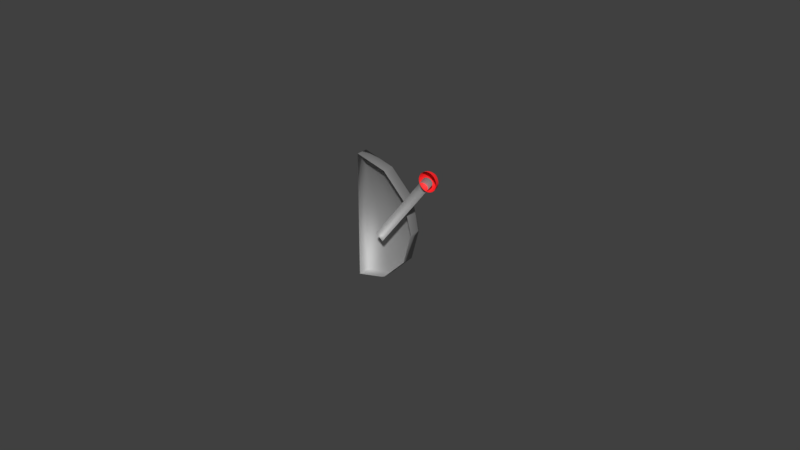 # Source: Lever.blend  (saved by Blender 2.79.0; exported with 4.5.12 LTS)
import bpy
from mathutils import Matrix  # noqa: F401  (used for matrix-valued properties, if any)

bpy.ops.wm.read_factory_settings(use_empty=True)
scene = bpy.context.scene
scene.name = 'Scene'

# ---- collections
col_collection_1 = bpy.data.collections.new('Collection 1'); scene.collection.children.link(col_collection_1)

# ---- materials (node trees are filled in below, after node groups)
mat_metal = bpy.data.materials.new('Metal')
mat_metal.alpha_threshold = 0.0
mat_metal.roughness = 0.5
mat_handle = bpy.data.materials.new('Handle')
mat_handle.alpha_threshold = 0.0
mat_handle.roughness = 0.5

# ---- material node trees
mat_metal.use_nodes = True; mat_metal.node_tree.nodes.clear()
_N = mat_metal.node_tree.nodes; _L = mat_metal.node_tree.links
n0 = _N.new('ShaderNodeOutputMaterial'); n0.name = 'Material Output'; n0.location = (300, 300)
n1 = _N.new('ShaderNodeMixShader'); n1.name = 'Mix Shader'; n1.location = (10, 300)
n2 = _N.new('ShaderNodeBsdfDiffuse'); n2.name = 'Diffuse BSDF'; n2.location = (-190, 200)
n2.inputs[0].default_value = (0.2697, 0.2697, 0.2697, 1.0)
n2.inputs[1].default_value = 0.3
n3 = _N.new('ShaderNodeBsdfAnisotropic'); n3.name = 'Glossy BSDF'; n3.location = (-190, 100)
n3.distribution = 'GGX'
n3.inputs[1].default_value = 0.7071
_L.new(n1.outputs[0], n0.inputs[0])
_L.new(n2.outputs[0], n1.inputs[1])
_L.new(n3.outputs[0], n1.inputs[2])
n0.is_active_output = True
mat_handle.use_nodes = True; mat_handle.node_tree.nodes.clear()
_N = mat_handle.node_tree.nodes; _L = mat_handle.node_tree.links
n0 = _N.new('ShaderNodeOutputMaterial'); n0.name = 'Material Output'; n0.location = (300, 300)
n1 = _N.new('ShaderNodeMixShader'); n1.name = 'Mix Shader'; n1.location = (10, 300)
n1.inputs[0].default_value = 0.1
n2 = _N.new('ShaderNodeBsdfDiffuse'); n2.name = 'Diffuse BSDF'; n2.location = (-190, 200)
n2.inputs[0].default_value = (1.0, 0.002391, 0.0068, 1.0)
n2.inputs[1].default_value = 0.4299
n3 = _N.new('ShaderNodeBsdfAnisotropic'); n3.name = 'Glossy BSDF'; n3.location = (-190, 100)
n3.distribution = 'GGX'
n3.inputs[1].default_value = 0.7071
_L.new(n1.outputs[0], n0.inputs[0])
_L.new(n2.outputs[0], n1.inputs[1])
_L.new(n3.outputs[0], n1.inputs[2])
n0.is_active_output = True

# ---- world
world_world = bpy.data.worlds.new('World'); scene.world = world_world
world_world.color = (0.05088, 0.05088, 0.05088)
world_world.use_sun_shadow = False
world_world.sun_shadow_jitter_overblur = 0.0
world_world.cycles.sampling_method = 'MANUAL'

# ---- meshes
me_cylinder_009 = bpy.data.meshes.new('Cylinder.009')
me_cylinder_009.from_pydata([(-0.6171, -0.00734, -0.9812), (-0.1171, -0.00734, -0.8472), (0.2489, -0.00734, -0.4812), (0.3829, -0.00734, 0.01878), (0.2489, -0.00734, 0.5188), (-0.1171, -0.00734, 0.8848), (-0.6171, -0.00734, 1.019), (-0.1727, -0.00734, -0.8742), (0.2011, -0.00734, -0.5291), (0.3682, -0.00734, -0.03612), (0.2661, -0.00734, 0.465), (-0.07521, -0.00734, 0.8429), (0.8087, -0.2886, 0.8616), (0.8578, -0.2886, 0.8944), (0.8766, -0.2886, 0.9174), (0.8906, -0.2886, 0.9435), (0.8992, -0.2886, 0.9719), (0.9021, -0.2886, 1.001), (0.8992, -0.2886, 1.031), (0.8766, -0.2886, 1.085), (0.8578, -0.2886, 1.108), (0.8348, -0.2886, 1.127), (0.8087, -0.2886, 1.141), (0.7213, -0.2886, 0.853), (0.6929, -0.2886, 0.8616), (0.6667, -0.2886, 0.8756), (0.6438, -0.2886, 0.8944), (0.625, -0.2886, 0.9174), (0.611, -0.2886, 0.9435), (0.6024, -0.2886, 0.9719), (0.5995, -0.2886, 1.001), (0.6024, -0.2886, 1.031), (0.611, -0.2886, 1.059), (0.625, -0.2886, 1.085), (0.6438, -0.2886, 1.108), (0.6667, -0.2886, 1.127), (0.6929, -0.2886, 1.141), (0.7213, -0.2886, 1.15), (0.7252, -0.2739, 0.853), (0.7006, -0.2597, 0.8616), (0.678, -0.2466, 0.8756), (0.6581, -0.2351, 0.8944), (0.6418, -0.2257, 0.9174), (0.6297, -0.2187, 0.9435), (0.6223, -0.2144, 0.9719), (0.6197, -0.213, 1.001), (0.6223, -0.2144, 1.031), (0.6297, -0.2187, 1.059), (0.6418, -0.2257, 1.085), (0.6581, -0.2351, 1.108), (0.678, -0.2466, 1.127), (0.7006, -0.2597, 1.141), (0.7252, -0.2739, 1.15), (0.7508, -0.2886, 0.8501), (0.736, -0.2631, 0.853), (0.7218, -0.2385, 0.8616), (0.7087, -0.2158, 0.8756), (0.6973, -0.196, 0.8944), (0.6879, -0.1797, 0.9174), (0.6809, -0.1676, 0.9435), (0.6766, -0.1601, 0.9719), (0.6751, -0.1576, 1.001), (0.6766, -0.1601, 1.031), (0.6809, -0.1676, 1.059), (0.6879, -0.1797, 1.085), (0.6973, -0.196, 1.108), (0.7087, -0.2158, 1.127), (0.7218, -0.2385, 1.141), (0.736, -0.2631, 1.15), (0.7508, -0.2886, 1.153), (0.7508, -0.2591, 0.853), (0.7508, -0.2307, 0.8616), (0.7508, -0.2046, 0.8756), (0.7508, -0.1816, 0.8944), (0.7508, -0.1628, 0.9174), (0.7508, -0.1488, 0.9435), (0.7508, -0.1402, 0.9719), (0.7508, -0.1373, 1.001), (0.7508, -0.1402, 1.031), (0.7508, -0.1488, 1.059), (0.7508, -0.1628, 1.085), (0.7508, -0.1816, 1.108), (0.7508, -0.2046, 1.127), (0.7508, -0.2307, 1.141), (0.7508, -0.2591, 1.15), (0.7655, -0.2631, 0.853), (0.7797, -0.2385, 0.8616), (0.7928, -0.2158, 0.8756), (0.8043, -0.196, 0.8944), (0.8137, -0.1797, 0.9174), (0.8207, -0.1676, 0.9435), (0.825, -0.1601, 0.9719), (0.8264, -0.1576, 1.001), (0.825, -0.1601, 1.031), (0.8207, -0.1676, 1.059), (0.8137, -0.1797, 1.085), (0.8043, -0.196, 1.108), (0.7928, -0.2158, 1.127), (0.7797, -0.2385, 1.141), (0.7655, -0.2631, 1.15), (0.7763, -0.2739, 0.853), (0.8009, -0.2597, 0.8616), (0.8236, -0.2466, 0.8756), (0.8434, -0.2351, 0.8944), (0.8597, -0.2257, 0.9174), (0.8718, -0.2187, 0.9435), (0.8793, -0.2144, 0.9719), (0.8818, -0.213, 1.001), (0.8793, -0.2144, 1.031), (0.8718, -0.2187, 1.059), (0.8597, -0.2257, 1.085), (0.8434, -0.2351, 1.108), (0.8236, -0.2466, 1.127), (0.8009, -0.2597, 1.141), (0.7763, -0.2739, 1.15), (0.7803, -0.2886, 0.853), (0.8348, -0.2886, 0.8756), (0.8906, -0.2886, 1.059), (0.7803, -0.2886, 1.15), (-0.1965, -0.2886, -0.1024), (0.6898, -0.2886, 1.048), (-0.1883, -0.2479, -0.1087), (0.6979, -0.2479, 1.042), (-0.1659, -0.218, -0.1259), (0.7203, -0.218, 1.025), (-0.1354, -0.2071, -0.1494), (0.7508, -0.2071, 1.001), (-0.1049, -0.218, -0.1729), (0.7813, -0.218, 0.9779), (-0.08259, -0.2479, -0.1901), (0.8036, -0.2479, 0.9607), (-0.07441, -0.2886, -0.1964), (0.8118, -0.2886, 0.9544), (0.06023, -0.2879, 0.2306), (-0.6171, -0.1938, -0.9812), (-0.1171, -0.1938, -0.8472), (0.2489, -0.1938, -0.4812), (0.3829, -0.1938, 0.01878), (0.2489, -0.1938, 0.5188), (-0.1171, -0.1938, 0.8848), (-0.6171, -0.1938, 1.019), (-0.1727, -0.1938, -0.8742), (0.2011, -0.1938, -0.5291), (0.3682, -0.1938, -0.03612), (0.2661, -0.1938, 0.465), (-0.07521, -0.1938, 0.8429)], [], [(141, 7, 1, 135), (142, 8, 2, 136), (143, 9, 3, 137), (144, 10, 4, 138), (145, 11, 5, 139), (139, 5, 6, 140), (134, 140, 6, 0), (1, 7, 0, 6, 5, 11, 4, 10, 3, 9, 2, 8), (134, 0, 7, 141), (135, 1, 8, 142), (136, 2, 9, 143), (137, 3, 10, 144), (138, 4, 11, 145), (37, 52, 51, 36), (30, 45, 44, 29), (23, 38, 53), (69, 52, 37), (31, 46, 45, 30), (24, 39, 38, 23), (32, 47, 46, 31), (25, 40, 39, 24), (33, 48, 47, 32), (26, 41, 40, 25), (34, 49, 48, 33), (27, 42, 41, 26), (35, 50, 49, 34), (28, 43, 42, 27), (36, 51, 50, 35), (29, 44, 43, 28), (41, 57, 56, 40), (49, 65, 64, 48), (42, 58, 57, 41), (50, 66, 65, 49), (43, 59, 58, 42), (51, 67, 66, 50), (44, 60, 59, 43), (52, 68, 67, 51), (45, 61, 60, 44), (38, 54, 53), (69, 68, 52), (46, 62, 61, 45), (39, 55, 54, 38), (47, 63, 62, 46), (40, 56, 55, 39), (48, 64, 63, 47), (61, 77, 76, 60), (54, 70, 53), (69, 84, 68), (62, 78, 77, 61), (55, 71, 70, 54), (63, 79, 78, 62), (56, 72, 71, 55), (64, 80, 79, 63), (57, 73, 72, 56), (65, 81, 80, 64), (58, 74, 73, 57), (66, 82, 81, 65), (59, 75, 74, 58), (67, 83, 82, 66), (60, 76, 75, 59), (68, 84, 83, 67), (81, 96, 95, 80), (74, 89, 88, 73), (82, 97, 96, 81), (75, 90, 89, 74), (83, 98, 97, 82), (76, 91, 90, 75), (84, 99, 98, 83), (77, 92, 91, 76), (70, 85, 53), (69, 99, 84), (78, 93, 92, 77), (71, 86, 85, 70), (79, 94, 93, 78), (72, 87, 86, 71), (80, 95, 94, 79), (73, 88, 87, 72), (85, 100, 53), (69, 114, 99), (93, 108, 107, 92), (86, 101, 100, 85), (94, 109, 108, 93), (87, 102, 101, 86), (95, 110, 109, 94), (88, 103, 102, 87), (96, 111, 110, 95), (89, 104, 103, 88), (97, 112, 111, 96), (90, 105, 104, 89), (98, 113, 112, 97), (91, 106, 105, 90), (99, 114, 113, 98), (92, 107, 106, 91), (104, 14, 13, 103), (112, 21, 20, 111), (105, 15, 14, 104), (113, 22, 21, 112), (106, 16, 15, 105), (114, 118, 22, 113), (107, 17, 16, 106), (100, 115, 53), (69, 118, 114), (108, 18, 17, 107), (101, 12, 115, 100), (109, 117, 18, 108), (102, 116, 12, 101), (110, 19, 117, 109), (103, 13, 116, 102), (111, 20, 19, 110), (119, 120, 122, 121), (121, 122, 124, 123), (123, 124, 126, 125), (125, 126, 128, 127), (127, 128, 130, 129), (129, 130, 132, 131), (131, 119, 121, 123, 125, 127, 129)])
me_cylinder_009.polygons.foreach_set('use_smooth', [True] * 116)
me_cylinder_009.polygons.foreach_set('material_index', [0, 0, 0, 0, 0, 0, 0, 0, 0, 0, 0, 0, 0, 1, 1, 1, 1, 1, 1, 1, 1, 1, 1, 1, 1, 1, 1, 1, 1, 1, 1, 1, 1, 1, 1, 1, 1, 1, 1, 1, 1, 1, 1, 1, 1, 1, 1, 1, 1, 1, 1, 1, 1, 1, 1, 1, 1, 1, 1, 1, 1, 1, 1, 1, 1, 1, 1, 1, 1, 1, 1, 1, 1, 1, 1, 1, 1, 1, 1, 1, 1, 1, 1, 1, 1, 1, 1, 1, 1, 1, 1, 1, 1, 1, 1, 1, 1, 1, 1, 1, 1, 1, 1, 1, 1, 1, 1, 1, 1, 0, 0, 0, 0, 0, 0, 0])
_uv = me_cylinder_009.uv_layers.new(name='Hut Group')
_uv.uv.foreach_set('vector', [0.891, 0.4521, 0.891, 0.4519, 0.8901, 0.4523, 0.8901, 0.4526, 0.8849, 0.4578, 0.8848, 0.4576, 0.884, 0.4583, 0.8841, 0.4586, 0.8821, 0.4659, 0.882, 0.4657, 0.8818, 0.4666, 0.8819, 0.4668, 0.8838, 0.4742, 0.8837, 0.4739, 0.884, 0.4748, 0.8841, 0.4751, 0.8894, 0.4804, 0.8894, 0.4801, 0.8901, 0.4808, 0.8901, 0.4811, 0.8901, 0.4811, 0.8901, 0.4808, 0.8983, 0.483, 0.8984, 0.4833, 0.8984, 0.4503, 0.8984, 0.4833, 0.8983, 0.483, 0.8983, 0.4501, 0.8901, 0.4523, 0.891, 0.4519, 0.8983, 0.4501, 0.8983, 0.483, 0.8901, 0.4808, 0.8894, 0.4801, 0.884, 0.4748, 0.8837, 0.4739, 0.8818, 0.4666, 0.882, 0.4657, 0.884, 0.4583, 0.8848, 0.4576, 0.8984, 0.4503, 0.8983, 0.4501, 0.891, 0.4519, 0.891, 0.4521, 0.8901, 0.4526, 0.8901, 0.4523, 0.8848, 0.4576, 0.8849, 0.4578, 0.8841, 0.4586, 0.884, 0.4583, 0.882, 0.4657, 0.8821, 0.4659, 0.8819, 0.4668, 0.8818, 0.4666, 0.8837, 0.4739, 0.8838, 0.4742, 0.8841, 0.4751, 0.884, 0.4748, 0.8894, 0.4801, 0.8894, 0.4804, 0.8763, 0.4856, 0.8762, 0.4856, 0.8766, 0.4854, 0.8768, 0.4854, 0.8783, 0.4831, 0.878, 0.483, 0.8779, 0.4826, 0.8783, 0.4827, 0.8763, 0.4807, 0.8762, 0.4807, 0.8758, 0.4807, 0.8758, 0.4856, 0.8762, 0.4856, 0.8763, 0.4856, 0.8783, 0.4836, 0.8779, 0.4835, 0.878, 0.483, 0.8783, 0.4831, 0.8768, 0.4808, 0.8766, 0.4808, 0.8762, 0.4807, 0.8763, 0.4807, 0.8781, 0.4841, 0.8778, 0.484, 0.8779, 0.4835, 0.8783, 0.4836, 0.8772, 0.4811, 0.877, 0.481, 0.8766, 0.4808, 0.8768, 0.4808, 0.8779, 0.4845, 0.8776, 0.4844, 0.8778, 0.484, 0.8781, 0.4841, 0.8776, 0.4814, 0.8773, 0.4813, 0.877, 0.481, 0.8772, 0.4811, 0.8776, 0.4849, 0.8773, 0.4848, 0.8776, 0.4844, 0.8779, 0.4845, 0.8779, 0.4818, 0.8776, 0.4817, 0.8773, 0.4813, 0.8776, 0.4814, 0.8772, 0.4852, 0.877, 0.4852, 0.8773, 0.4848, 0.8776, 0.4849, 0.8781, 0.4822, 0.8778, 0.4821, 0.8776, 0.4817, 0.8779, 0.4818, 0.8768, 0.4854, 0.8766, 0.4854, 0.877, 0.4852, 0.8772, 0.4852, 0.8783, 0.4827, 0.8779, 0.4826, 0.8778, 0.4821, 0.8781, 0.4822, 0.8773, 0.4813, 0.8767, 0.4813, 0.8765, 0.481, 0.877, 0.481, 0.8773, 0.4848, 0.8767, 0.4848, 0.8768, 0.4844, 0.8776, 0.4844, 0.8776, 0.4817, 0.8768, 0.4816, 0.8767, 0.4813, 0.8773, 0.4813, 0.877, 0.4852, 0.8765, 0.4851, 0.8767, 0.4848, 0.8773, 0.4848, 0.8778, 0.4821, 0.8769, 0.482, 0.8768, 0.4816, 0.8776, 0.4817, 0.8766, 0.4854, 0.8763, 0.4854, 0.8765, 0.4851, 0.877, 0.4852, 0.8779, 0.4826, 0.877, 0.4825, 0.8769, 0.482, 0.8778, 0.4821, 0.8762, 0.4856, 0.8761, 0.4856, 0.8763, 0.4854, 0.8766, 0.4854, 0.878, 0.483, 0.877, 0.483, 0.877, 0.4825, 0.8779, 0.4826, 0.8762, 0.4807, 0.8761, 0.4807, 0.8758, 0.4807, 0.8758, 0.4856, 0.8761, 0.4856, 0.8762, 0.4856, 0.8779, 0.4835, 0.877, 0.4835, 0.877, 0.483, 0.878, 0.483, 0.8766, 0.4808, 0.8763, 0.4808, 0.8761, 0.4807, 0.8762, 0.4807, 0.8778, 0.484, 0.8769, 0.4839, 0.877, 0.4835, 0.8779, 0.4835, 0.877, 0.481, 0.8765, 0.481, 0.8763, 0.4808, 0.8766, 0.4808, 0.8776, 0.4844, 0.8768, 0.4844, 0.8769, 0.4839, 0.8778, 0.484, 0.877, 0.483, 0.8758, 0.4829, 0.8758, 0.4825, 0.877, 0.4825, 0.8761, 0.4807, 0.8758, 0.4807, 0.8758, 0.4807, 0.8758, 0.4856, 0.8758, 0.4855, 0.8761, 0.4856, 0.877, 0.4835, 0.8758, 0.4834, 0.8758, 0.4829, 0.877, 0.483, 0.8763, 0.4808, 0.8758, 0.4808, 0.8758, 0.4807, 0.8761, 0.4807, 0.8769, 0.4839, 0.8758, 0.4839, 0.8758, 0.4834, 0.877, 0.4835, 0.8765, 0.481, 0.8758, 0.481, 0.8758, 0.4808, 0.8763, 0.4808, 0.8768, 0.4844, 0.8758, 0.4844, 0.8758, 0.4839, 0.8769, 0.4839, 0.8767, 0.4813, 0.8758, 0.4812, 0.8758, 0.481, 0.8765, 0.481, 0.8767, 0.4848, 0.8758, 0.4848, 0.8758, 0.4844, 0.8768, 0.4844, 0.8768, 0.4816, 0.8758, 0.4816, 0.8758, 0.4812, 0.8767, 0.4813, 0.8765, 0.4851, 0.8758, 0.4851, 0.8758, 0.4848, 0.8767, 0.4848, 0.8769, 0.482, 0.8758, 0.482, 0.8758, 0.4816, 0.8768, 0.4816, 0.8763, 0.4854, 0.8758, 0.4854, 0.8758, 0.4851, 0.8765, 0.4851, 0.877, 0.4825, 0.8758, 0.4825, 0.8758, 0.482, 0.8769, 0.482, 0.8761, 0.4856, 0.8758, 0.4855, 0.8758, 0.4854, 0.8763, 0.4854, 0.8758, 0.4848, 0.8749, 0.4848, 0.8748, 0.4844, 0.8758, 0.4844, 0.8758, 0.4816, 0.8748, 0.4816, 0.8749, 0.4813, 0.8758, 0.4812, 0.8758, 0.4851, 0.8751, 0.4851, 0.8749, 0.4848, 0.8758, 0.4848, 0.8758, 0.482, 0.8746, 0.482, 0.8748, 0.4816, 0.8758, 0.4816, 0.8758, 0.4854, 0.8753, 0.4854, 0.8751, 0.4851, 0.8758, 0.4851, 0.8758, 0.4825, 0.8746, 0.4825, 0.8746, 0.482, 0.8758, 0.482, 0.8758, 0.4855, 0.8756, 0.4856, 0.8753, 0.4854, 0.8758, 0.4854, 0.8758, 0.4829, 0.8745, 0.483, 0.8746, 0.4825, 0.8758, 0.4825, 0.8758, 0.4807, 0.8756, 0.4807, 0.8758, 0.4807, 0.8758, 0.4856, 0.8756, 0.4856, 0.8758, 0.4855, 0.8758, 0.4834, 0.8746, 0.4835, 0.8745, 0.483, 0.8758, 0.4829, 0.8758, 0.4808, 0.8753, 0.4808, 0.8756, 0.4807, 0.8758, 0.4807, 0.8758, 0.4839, 0.8746, 0.4839, 0.8746, 0.4835, 0.8758, 0.4834, 0.8758, 0.481, 0.8751, 0.481, 0.8753, 0.4808, 0.8758, 0.4808, 0.8758, 0.4844, 0.8748, 0.4844, 0.8746, 0.4839, 0.8758, 0.4839, 0.8758, 0.4812, 0.8749, 0.4813, 0.8751, 0.481, 0.8758, 0.481, 0.8756, 0.4807, 0.8754, 0.4807, 0.8758, 0.4807, 0.8758, 0.4856, 0.8754, 0.4856, 0.8756, 0.4856, 0.8746, 0.4835, 0.8737, 0.4835, 0.8736, 0.483, 0.8745, 0.483, 0.8753, 0.4808, 0.875, 0.4808, 0.8754, 0.4807, 0.8756, 0.4807, 0.8746, 0.4839, 0.8738, 0.484, 0.8737, 0.4835, 0.8746, 0.4835, 0.8751, 0.481, 0.8746, 0.481, 0.875, 0.4808, 0.8753, 0.4808, 0.8748, 0.4844, 0.874, 0.4844, 0.8738, 0.484, 0.8746, 0.4839, 0.8749, 0.4813, 0.8743, 0.4813, 0.8746, 0.481, 0.8751, 0.481, 0.8749, 0.4848, 0.8743, 0.4848, 0.874, 0.4844, 0.8748, 0.4844, 0.8748, 0.4816, 0.874, 0.4817, 0.8743, 0.4813, 0.8749, 0.4813, 0.8751, 0.4851, 0.8746, 0.4852, 0.8743, 0.4848, 0.8749, 0.4848, 0.8746, 0.482, 0.8738, 0.4821, 0.874, 0.4817, 0.8748, 0.4816, 0.8753, 0.4854, 0.875, 0.4854, 0.8746, 0.4852, 0.8751, 0.4851, 0.8746, 0.4825, 0.8737, 0.4826, 0.8738, 0.4821, 0.8746, 0.482, 0.8756, 0.4856, 0.8754, 0.4856, 0.875, 0.4854, 0.8753, 0.4854, 0.8745, 0.483, 0.8736, 0.483, 0.8737, 0.4826, 0.8746, 0.4825, 0.874, 0.4817, 0.8738, 0.4818, 0.8741, 0.4814, 0.8743, 0.4813, 0.8746, 0.4852, 0.8744, 0.4852, 0.8741, 0.4849, 0.8743, 0.4848, 0.8738, 0.4821, 0.8735, 0.4822, 0.8738, 0.4818, 0.874, 0.4817, 0.875, 0.4854, 0.8749, 0.4854, 0.8744, 0.4852, 0.8746, 0.4852, 0.8737, 0.4826, 0.8734, 0.4827, 0.8735, 0.4822, 0.8738, 0.4821, 0.8754, 0.4856, 0.8753, 0.4856, 0.8749, 0.4854, 0.875, 0.4854, 0.8736, 0.483, 0.8733, 0.4831, 0.8734, 0.4827, 0.8737, 0.4826, 0.8754, 0.4807, 0.8753, 0.4807, 0.8758, 0.4807, 0.8758, 0.4856, 0.8753, 0.4856, 0.8754, 0.4856, 0.8737, 0.4835, 0.8734, 0.4836, 0.8733, 0.4831, 0.8736, 0.483, 0.875, 0.4808, 0.8749, 0.4808, 0.8753, 0.4807, 0.8754, 0.4807, 0.8738, 0.484, 0.8735, 0.4841, 0.8734, 0.4836, 0.8737, 0.4835, 0.8746, 0.481, 0.8744, 0.4811, 0.8749, 0.4808, 0.875, 0.4808, 0.874, 0.4844, 0.8738, 0.4845, 0.8735, 0.4841, 0.8738, 0.484, 0.8743, 0.4813, 0.8741, 0.4814, 0.8744, 0.4811, 0.8746, 0.481, 0.8743, 0.4848, 0.8741, 0.4849, 0.8738, 0.4845, 0.874, 0.4844, 0.8915, 0.465, 0.8768, 0.4839, 0.8767, 0.4838, 0.8913, 0.4648, 0.8913, 0.4648, 0.8767, 0.4838, 0.8763, 0.4834, 0.8909, 0.4645, 0.8909, 0.4645, 0.8763, 0.4834, 0.8758, 0.483, 0.8904, 0.4641, 0.8904, 0.4641, 0.8758, 0.483, 0.8753, 0.4827, 0.8899, 0.4637, 0.8899, 0.4637, 0.8753, 0.4827, 0.8749, 0.4824, 0.8896, 0.4635, 0.8896, 0.4635, 0.8749, 0.4824, 0.8748, 0.4824, 0.8895, 0.4634, 0.8895, 0.4634, 0.8915, 0.465, 0.8913, 0.4648, 0.8909, 0.4645, 0.8904, 0.4641, 0.8899, 0.4637, 0.8896, 0.4635])
me_cylinder_009.materials.append(mat_metal)
me_cylinder_009.materials.append(mat_handle)
me_cylinder_009.use_remesh_preserve_volume = False
me_cylinder_009.use_remesh_preserve_attributes = False
me_cylinder_009.use_mirror_vertex_groups = False
me_cylinder_009.update()

# ---- objects
ob_lever = bpy.data.objects.new('Lever', me_cylinder_009)

# ---- transforms, parenting, visibility, modifiers, constraints
ob_lever.location = (0.0, 0.0, 0.0)
ob_lever.scale = (0.02015, 0.02015, 0.02015)
ob_lever.lineart.crease_threshold = 0.0

# ---- collection membership
col_collection_1.objects.link(ob_lever)

# ---- scene / render settings (as saved in the file)
scene.frame_start = 1; scene.frame_end = 250; scene.frame_set(1)
scene.render.engine = 'CYCLES'
scene.render.resolution_percentage = 50
scene.render.dither_intensity = 0.0
scene.cycles.use_denoising = False
scene.cycles.samples = 128
scene.cycles.sampling_pattern = 'TABULATED_SOBOL'
scene.cycles.use_adaptive_sampling = False
scene.cycles.use_light_tree = False
scene.cycles.blur_glossy = 0.0
scene.cycles.sample_clamp_indirect = 0.0
scene.view_settings.view_transform = 'Standard'
bpy.context.view_layer.update()

# ---- added for rendering (the .blend has no active camera and no usable light): camera, sun
cam_auto = bpy.data.cameras.new('AutoCamera')
cam_auto.lens = 50.0
cam_auto.sensor_width = 36.0
cam_auto.clip_end = 1000.0
ob_auto_camera = bpy.data.objects.new('AutoCamera', cam_auto)
scene.collection.objects.link(ob_auto_camera)
ob_auto_camera.location = (0.187916, -0.225036, 0.149764)
ob_auto_camera.rotation_euler = (1.09748, -7.21219e-08, 0.694738)
scene.camera = ob_auto_camera
light_auto_sun = bpy.data.lights.new('AutoSun', 'SUN')
light_auto_sun.energy = 3.0
light_auto_sun.angle = 0.0523599
ob_auto_sun = bpy.data.objects.new('AutoSun', light_auto_sun)
scene.collection.objects.link(ob_auto_sun)
ob_auto_sun.rotation_euler = (0.872665, 0.174533, 0.523599)
bpy.context.view_layer.update()
